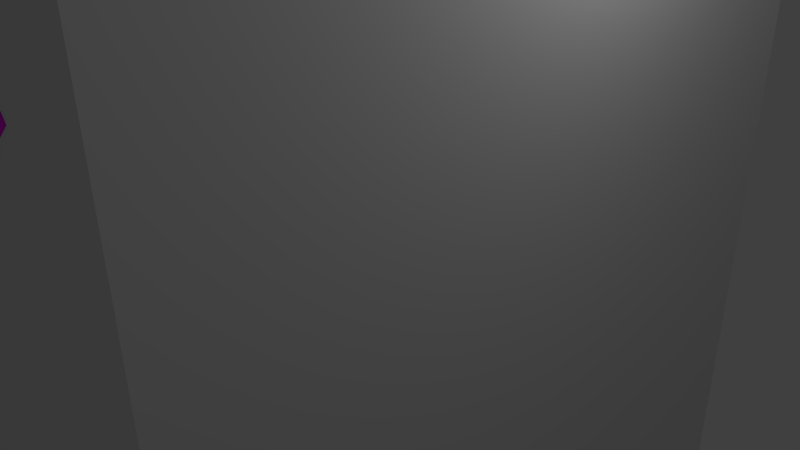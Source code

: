 # Source: Ending_1.blend  (saved by Blender 2.76.0; exported with 4.5.12 LTS)
import bpy
from mathutils import Matrix  # noqa: F401  (used for matrix-valued properties, if any)

bpy.ops.wm.read_factory_settings(use_empty=True)
scene = bpy.context.scene
scene.name = 'Scene'

# ---- collections
col_collection_1 = bpy.data.collections.new('Collection 1'); scene.collection.children.link(col_collection_1)

# ---- images (referenced by path relative to the original .blend; pixels are not part of the script)
import os
ASSET_DIR = os.environ.get("B2B_ASSET_DIR", "")  # directory of the original .blend (textures are referenced by path, not embedded)
HERE = os.path.dirname(os.path.abspath(__file__))  # packed textures are extracted next to this script under _unpacked/

def load_image(name, relpath, width, height, colorspace="sRGB"):
    """Load a texture the original file referenced (path relative to the .blend, or extracted next to this script)."""
    p = next((c for c in (os.path.join(HERE, relpath), os.path.join(ASSET_DIR, relpath)) if relpath and os.path.exists(c)), "")
    if p:
        img = bpy.data.images.load(p, check_existing=True)
        img.name = name
    else:  # same state as the original file: an image datablock whose file is absent (Cycles renders it pink)
        img = bpy.data.images.new(name, width, height)
        img.source = "FILE"
        img.filepath = "//" + (relpath or name)
    img.colorspace_settings.name = colorspace
    return img
img_railing_1_png = load_image('Railing 1.png', 'Railing 1.png', 1024, 1024, 'sRGB')
img_railing_2_png = load_image('Railing 2.png', 'Railing 2.png', 1024, 1024, 'sRGB')

# ---- materials (node trees are filled in below, after node groups)
mat_material_002 = bpy.data.materials.new('Material.002')
mat_material_002.alpha_threshold = 0.0
mat_material_002.roughness = 0.5
mat_material_003 = bpy.data.materials.new('Material.003')
mat_material_003.alpha_threshold = 0.0
mat_material_003.roughness = 0.5

# ---- material node trees
mat_material_002.use_nodes = True; mat_material_002.node_tree.nodes.clear()
_N = mat_material_002.node_tree.nodes; _L = mat_material_002.node_tree.links
n0 = _N.new('ShaderNodeOutputMaterial'); n0.name = 'Material Output'; n0.location = (300, 300)
n1 = _N.new('ShaderNodeBsdfDiffuse'); n1.name = 'Diffuse BSDF'; n1.location = (10, 300)
n2 = _N.new('ShaderNodeTexImage'); n2.name = 'Image Texture'; n2.location = (-180, 300)
n2.width = 140
n2.image = img_railing_1_png
_L.new(n1.outputs[0], n0.inputs[0])
_L.new(n2.outputs[0], n1.inputs[0])
n0.is_active_output = True
mat_material_003.use_nodes = True; mat_material_003.node_tree.nodes.clear()
_N = mat_material_003.node_tree.nodes; _L = mat_material_003.node_tree.links
n0 = _N.new('ShaderNodeOutputMaterial'); n0.name = 'Material Output'; n0.location = (300, 300)
n1 = _N.new('ShaderNodeBsdfDiffuse'); n1.name = 'Diffuse BSDF'; n1.location = (10, 300)
n2 = _N.new('ShaderNodeTexImage'); n2.name = 'Image Texture'; n2.location = (-180, 300)
n2.width = 140
n2.image = img_railing_2_png
_L.new(n1.outputs[0], n0.inputs[0])
_L.new(n2.outputs[0], n1.inputs[0])
n0.is_active_output = True

# ---- world
world_world = bpy.data.worlds.new('World'); scene.world = world_world
world_world.color = (0.05088, 0.05088, 0.05088)
world_world.use_sun_shadow = False
world_world.sun_shadow_jitter_overblur = 0.0
world_world.cycles.sampling_method = 'MANUAL'
world_world.cycles.sample_map_resolution = 256

# ---- cameras
cam_camera = bpy.data.cameras.new('Camera')
cam_camera.clip_end = 100.0
cam_camera.lens = 35.0
cam_camera.sensor_width = 32.0
cam_camera.sensor_height = 18.0
cam_camera.ortho_scale = 7.314
cam_camera.dof.focus_distance = 0.0

# ---- lights
light_lamp = bpy.data.lights.new('Lamp', 'POINT')
light_lamp.transmission_factor = 0.0
light_lamp.cutoff_distance = 30.0
light_lamp.energy = 100.0
light_lamp.shadow_buffer_clip_start = 1.001
light_lamp.shadow_soft_size = 0.1
light_lamp.shadow_maximum_resolution = 0.006
light_lamp.use_absolute_resolution = True
light_lamp.cycles.use_multiple_importance_sampling = False

# ---- meshes
me_cube = bpy.data.meshes.new('Cube')
me_cube.from_pydata([(-50.0, -8.839, -33.53), (-50.0, -8.839, 26.54), (-50.0, 0.5325, -33.53), (-50.0, 0.5325, 26.54), (33.87, -8.839, -33.53), (33.87, -8.839, 26.54), (33.87, 0.5325, -33.53), (33.87, 0.5325, 26.54)], [], [(1, 3, 2, 0), (3, 7, 6, 2), (7, 5, 4, 6), (5, 1, 0, 4), (0, 2, 6, 4), (5, 7, 3, 1)])
me_cube.use_remesh_preserve_volume = False
me_cube.use_remesh_preserve_attributes = False
me_cube.use_mirror_vertex_groups = False
me_cube.update()
me_cylinder_009 = bpy.data.meshes.new('Cylinder.009')
me_cylinder_009.from_pydata([(48.67, 15.08, 107.4), (-49.63, 15.08, 313.8), (50.29, 12.74, 114.3), (-48.0, 12.74, 320.8), (50.97, 7.085, 117.2), (-47.33, 7.085, 323.7), (50.29, 1.428, 114.3), (-48.0, 1.428, 320.8), (48.67, -0.9154, 107.4), (-49.63, -0.9154, 313.8), (47.05, 1.428, 100.4), (-51.25, 1.428, 306.9), (46.38, 7.085, 97.52), (-51.92, 7.085, 304.0), (47.05, 12.74, 100.4), (-51.25, 12.74, 306.9), (-43.25, 9.001, -286.3), (-43.25, 9.001, 300.0), (-41.83, 8.416, 300.0), (-41.83, 8.416, -280.3), (-44.66, 8.416, -292.4), (-44.66, 8.416, 300.0), (-45.25, 7.001, 300.0), (-44.66, 5.587, 300.0), (-43.25, 5.001, 300.0), (-41.83, 5.587, 300.0), (-41.25, 7.001, 300.0), (-41.25, 7.001, -277.7), (-45.25, 7.001, -294.9), (-44.66, 5.587, -292.4), (-43.25, 5.001, -286.3), (-41.83, 5.587, -280.3), (-1.633, 2.0, -108.0), (-4.488, 2.0, 227.7), (-3.074, 1.414, 227.7), (-0.2683, 1.414, -102.2), (-2.997, 1.414, -113.9), (-5.903, 1.414, 227.7), (-6.488, 0.0, 227.7), (-5.903, -1.414, 227.7), (-4.488, -2.0, 227.7), (-3.074, -1.414, 227.7), (-2.488, 0.0, 227.7), (0.2969, 0.0, -99.76), (-3.562, 0.0, -116.3), (-2.997, -1.414, -113.9), (-1.633, -2.0, -108.0), (-0.2683, -1.414, -102.2), (-1.633, 15.94, -108.0), (-4.488, 15.94, 227.7), (-3.074, 15.36, 227.7), (-0.2683, 15.36, -102.2), (-2.997, 15.36, -113.9), (-5.903, 15.36, 227.7), (-6.488, 13.94, 227.7), (-5.903, 12.53, 227.7), (-4.488, 11.94, 227.7), (-3.074, 12.53, 227.7), (-2.488, 13.94, 227.7), (0.2969, 13.94, -99.76), (-3.562, 13.94, -116.3), (-2.997, 12.53, -113.9), (-1.633, 11.94, -108.0), (-0.2683, 12.53, -102.2)], [], [(0, 1, 3, 2), (2, 3, 5, 4), (4, 5, 7, 6), (6, 7, 9, 8), (8, 9, 11, 10), (10, 11, 13, 12), (3, 1, 15, 13, 11, 9, 7, 5), (14, 15, 1, 0), (12, 13, 15, 14), (0, 2, 4, 6, 8, 10, 12, 14), (16, 17, 18, 19), (20, 21, 17, 16), (18, 17, 21, 22, 23, 24, 25, 26), (19, 18, 26, 27), (28, 22, 21, 20), (29, 23, 22, 28), (30, 24, 23, 29), (31, 25, 24, 30), (27, 26, 25, 31), (19, 27, 31, 30, 29, 28, 20, 16), (32, 33, 34, 35), (36, 37, 33, 32), (34, 33, 37, 38, 39, 40, 41, 42), (35, 34, 42, 43), (44, 38, 37, 36), (45, 39, 38, 44), (46, 40, 39, 45), (47, 41, 40, 46), (43, 42, 41, 47), (46, 45, 44, 36, 32, 35, 43, 47), (48, 49, 50, 51), (52, 53, 49, 48), (50, 49, 53, 54, 55, 56, 57, 58), (51, 50, 58, 59), (60, 54, 53, 52), (61, 55, 54, 60), (62, 56, 55, 61), (63, 57, 56, 62), (59, 58, 57, 63), (63, 62, 61, 60, 52, 48, 51, 59)])
me_cylinder_009.polygons.foreach_set('material_index', [1, 1, 1, 1, 1, 1, 1, 1, 1, 1, 0, 0, 0, 0, 0, 0, 0, 0, 0, 0, 0, 0, 0, 0, 0, 0, 0, 0, 0, 0, 0, 0, 0, 0, 0, 0, 0, 0, 0, 0])
_uv = me_cylinder_009.uv_layers.new(name='UVMap')
_uv.uv.foreach_set('vector', [0.0, 0.0, 1.0, 0.0, 1.0, 1.0, 0.0, 1.0, 0.0, 0.0, 1.0, 0.0, 1.0, 1.0, 0.0, 1.0, 0.0, 0.0, 1.0, 0.0, 1.0, 1.0, 0.0, 1.0, 0.0, 0.0, 1.0, 0.0, 1.0, 1.0, 0.0, 1.0, 0.0, 0.0, 1.0, 0.0, 1.0, 1.0, 0.0, 1.0, 0.0, 0.0, 1.0, 0.0, 1.0, 1.0, 0.0, 1.0, 0.5, 1.0, 0.8536, 0.8536, 1.0, 0.5, 0.8536, 0.1464, 0.5, 0.0, 0.1464, 0.1464, 0.0, 0.5, 0.1464, 0.8536, 0.0, 0.0, 1.0, 0.0, 1.0, 1.0, 0.0, 1.0, 0.0, 0.0, 1.0, 0.0, 1.0, 1.0, 0.0, 1.0, 0.5, 1.0, 0.8536, 0.8536, 1.0, 0.5, 0.8536, 0.1464, 0.5, 0.0, 0.1464, 0.1464, 0.0, 0.5, 0.1464, 0.8536, 0.6246, 0.07344, 0.6246, 0.9742, 0.6085, 0.9743, 0.6085, 0.08288, 0.6406, 0.06399, 0.6406, 0.9741, 0.6246, 0.9742, 0.6246, 0.07344, 0.9549, 0.03422, 0.9482, 0.03422, 0.9435, 0.02951, 0.9435, 0.02284, 0.9482, 0.01813, 0.9549, 0.01813, 0.9596, 0.02284, 0.9596, 0.02951, 0.6085, 0.08288, 0.6085, 0.9743, 0.5924, 0.9745, 0.5924, 0.08688, 0.6567, 0.06, 0.6567, 0.9739, 0.6406, 0.9741, 0.6406, 0.06399, 0.5441, 0.06482, 0.5441, 0.9749, 0.528, 0.975, 0.528, 0.0611, 0.5602, 0.07399, 0.5602, 0.9748, 0.5441, 0.9749, 0.5441, 0.06482, 0.5763, 0.08316, 0.5763, 0.9746, 0.5602, 0.9748, 0.5602, 0.07399, 0.5924, 0.08688, 0.5924, 0.9745, 0.5763, 0.9746, 0.5763, 0.08316, 0.0, 0.0, 0.0, 0.0, 0.0, 0.0, 0.0, 0.0, 0.0, 0.0, 0.0, 0.0, 0.0, 0.0, 0.0, 0.0, 0.6245, 0.3878, 0.6245, 0.9743, 0.6084, 0.9744, 0.6084, 0.3982, 0.6406, 0.3775, 0.6406, 0.9741, 0.6245, 0.9743, 0.6245, 0.3878, 0.9495, 0.03856, 0.9429, 0.03856, 0.9382, 0.03385, 0.9382, 0.02718, 0.9429, 0.02247, 0.9495, 0.02247, 0.9542, 0.02718, 0.9542, 0.03385, 0.6084, 0.3982, 0.6084, 0.9744, 0.5923, 0.9746, 0.5923, 0.4025, 0.6567, 0.3731, 0.6567, 0.974, 0.6406, 0.9741, 0.6406, 0.3775, 0.544, 0.3783, 0.544, 0.975, 0.528, 0.9751, 0.528, 0.3742, 0.5601, 0.3884, 0.5601, 0.9748, 0.544, 0.975, 0.544, 0.3783, 0.5762, 0.3984, 0.5762, 0.9747, 0.5601, 0.9748, 0.5601, 0.3884, 0.5923, 0.4025, 0.5923, 0.9746, 0.5762, 0.9747, 0.5762, 0.3984, 0.0, 0.0, 0.0, 0.0, 0.0, 0.0, 0.0, 0.0, 0.0, 0.0, 0.0, 0.0, 0.0, 0.0, 0.0, 0.0, 0.6243, 0.3877, 0.6243, 0.9742, 0.6082, 0.9743, 0.6082, 0.398, 0.6403, 0.3773, 0.6403, 0.974, 0.6243, 0.9742, 0.6243, 0.3877, 0.9564, 0.04062, 0.9497, 0.04062, 0.945, 0.03591, 0.945, 0.02925, 0.9497, 0.02454, 0.9564, 0.02454, 0.9611, 0.02925, 0.9611, 0.03591, 0.6082, 0.398, 0.6082, 0.9743, 0.5921, 0.9744, 0.5921, 0.4024, 0.6564, 0.373, 0.6564, 0.9739, 0.6403, 0.974, 0.6403, 0.3773, 0.5438, 0.3782, 0.5438, 0.9748, 0.5277, 0.975, 0.5277, 0.3741, 0.5599, 0.3882, 0.5599, 0.9747, 0.5438, 0.9748, 0.5438, 0.3782, 0.576, 0.3983, 0.576, 0.9746, 0.5599, 0.9747, 0.5599, 0.3882, 0.5921, 0.4024, 0.5921, 0.9744, 0.576, 0.9746, 0.576, 0.3983, 0.0, 0.0, 0.0, 0.0, 0.0, 0.0, 0.0, 0.0, 0.0, 0.0, 0.0, 0.0, 0.0, 0.0, 0.0, 0.0])
me_cylinder_009.materials.append(mat_material_002)
me_cylinder_009.materials.append(mat_material_003)
me_cylinder_009.use_remesh_preserve_volume = False
me_cylinder_009.use_remesh_preserve_attributes = False
me_cylinder_009.use_mirror_vertex_groups = False
me_cylinder_009.update()

# ---- objects
ob_ucx_wire = bpy.data.objects.new('UCX_Wire', me_cube)
ob_lamp = bpy.data.objects.new('Lamp', light_lamp)
ob_camera = bpy.data.objects.new('Camera', cam_camera)
ob_wire = bpy.data.objects.new('Wire', me_cylinder_009)

# ---- transforms, parenting, visibility, modifiers, constraints
ob_ucx_wire.location = (-31.33, 4.325, 3.387)
ob_ucx_wire.lineart.crease_threshold = 0.0
ob_lamp.location = (4.076, 1.005, 5.904)
ob_lamp.rotation_euler = (0.6503, 0.05522, 1.866)
ob_lamp.lock_rotations_4d = False
ob_lamp.empty_display_type = 'ARROWS'
ob_lamp.color = (0.0, 0.0, 0.0, 0.0)
ob_lamp.lineart.crease_threshold = 0.0
ob_camera.location = (7.481, -6.508, 5.344)
ob_camera.rotation_euler = (1.109, 0.01082, 0.8149)
ob_camera.lock_rotations_4d = False
ob_camera.empty_display_type = 'ARROWS'
ob_camera.color = (0.0, 0.0, 0.0, 0.0)
ob_camera.display_type = 'WIRE'
ob_camera.lineart.crease_threshold = 0.0
ob_wire.location = (-28.61, -3.542, -20.33)
ob_wire.rotation_euler = (0.0, 0.9599, 0.0)
ob_wire.scale = (0.5, 0.5, 0.1667)
ob_wire.lineart.crease_threshold = 0.0

# ---- collection membership
col_collection_1.objects.link(ob_ucx_wire)
col_collection_1.objects.link(ob_lamp)
col_collection_1.objects.link(ob_camera)
col_collection_1.objects.link(ob_wire)

# ---- scene / render settings (as saved in the file)
scene.camera = ob_camera
scene.frame_start = 1; scene.frame_end = 250; scene.frame_set(1)
scene.render.engine = 'CYCLES'
scene.render.resolution_percentage = 50
scene.render.dither_intensity = 0.0
scene.cycles.use_denoising = False
scene.cycles.samples = 10
scene.cycles.sampling_pattern = 'TABULATED_SOBOL'
scene.cycles.light_sampling_threshold = 0.0
scene.cycles.use_adaptive_sampling = False
scene.cycles.use_light_tree = False
scene.cycles.blur_glossy = 0.0
scene.cycles.pixel_filter_type = 'GAUSSIAN'
scene.cycles.sample_clamp_indirect = 0.0
scene.view_settings.view_transform = 'Standard'
scene.unit_settings.scale_length = 0.01
bpy.context.view_layer.update()
